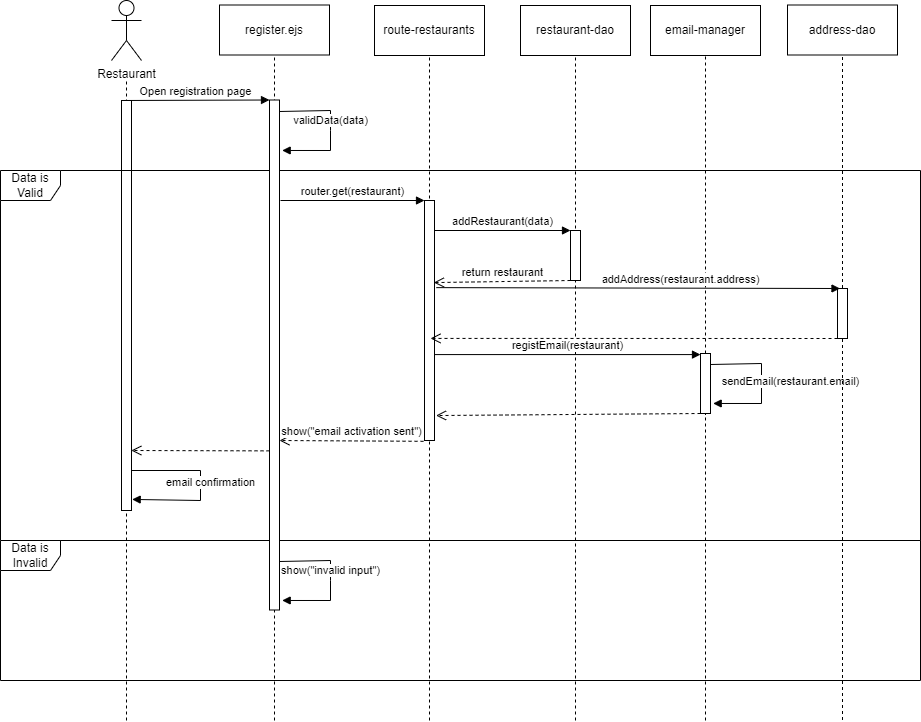

The diagram above was exported from draw.io. Its source (the exported page's mxGraphModel, read from the mxfile embedded in the PNG):
<mxGraphModel dx="1195" dy="632" grid="1" gridSize="10" guides="1" tooltips="1" connect="1" arrows="1" fold="1" page="1" pageScale="1" pageWidth="827" pageHeight="1169" background="#ffffff" math="0" shadow="0">
  <root>
    <mxCell id="0" />
    <mxCell id="1" parent="0" />
    <object label="Restaurant" id="MAb8r_geHPQp0IE3lGr2-1">
      <mxCell style="shape=umlActor;verticalLabelPosition=bottom;verticalAlign=top;html=1;outlineConnect=0;" parent="1" vertex="1">
        <mxGeometry x="151" y="50" width="30" height="60" as="geometry" />
      </mxCell>
    </object>
    <mxCell id="udrB-m7nfIZYHo7mSgqF-13" value="" style="endArrow=none;dashed=1;html=1;rounded=0;" edge="1" parent="1">
      <mxGeometry width="50" height="50" relative="1" as="geometry">
        <mxPoint x="166" y="770" as="sourcePoint" />
        <mxPoint x="166" y="130" as="targetPoint" />
      </mxGeometry>
    </mxCell>
    <mxCell id="udrB-m7nfIZYHo7mSgqF-15" value="" style="rounded=0;whiteSpace=wrap;html=1;" vertex="1" parent="1">
      <mxGeometry x="161" y="150" width="10" height="410" as="geometry" />
    </mxCell>
    <mxCell id="udrB-m7nfIZYHo7mSgqF-19" value="Data is Valid" style="shape=umlFrame;whiteSpace=wrap;html=1;pointerEvents=0;width=60;height=30;" vertex="1" parent="1">
      <mxGeometry x="40" y="220" width="920" height="370" as="geometry" />
    </mxCell>
    <mxCell id="udrB-m7nfIZYHo7mSgqF-20" value="Data is Invalid" style="shape=umlFrame;whiteSpace=wrap;html=1;pointerEvents=0;" vertex="1" parent="1">
      <mxGeometry x="40" y="590" width="920" height="140" as="geometry" />
    </mxCell>
    <mxCell id="udrB-m7nfIZYHo7mSgqF-24" value="register.ejs" style="html=1;whiteSpace=wrap;" vertex="1" parent="1">
      <mxGeometry x="259" y="54.5" width="110" height="50" as="geometry" />
    </mxCell>
    <mxCell id="udrB-m7nfIZYHo7mSgqF-25" value="" style="endArrow=none;dashed=1;html=1;rounded=0;entryX=0.5;entryY=1;entryDx=0;entryDy=0;" edge="1" parent="1" target="udrB-m7nfIZYHo7mSgqF-24">
      <mxGeometry width="50" height="50" relative="1" as="geometry">
        <mxPoint x="314" y="770" as="sourcePoint" />
        <mxPoint x="314" y="129.5" as="targetPoint" />
      </mxGeometry>
    </mxCell>
    <mxCell id="udrB-m7nfIZYHo7mSgqF-26" value="" style="rounded=0;whiteSpace=wrap;html=1;" vertex="1" parent="1">
      <mxGeometry x="309" y="149.5" width="10" height="510" as="geometry" />
    </mxCell>
    <mxCell id="udrB-m7nfIZYHo7mSgqF-27" value="Open registration page" style="html=1;verticalAlign=bottom;endArrow=block;curved=0;rounded=0;entryX=0;entryY=0;entryDx=0;entryDy=0;" edge="1" parent="1" target="udrB-m7nfIZYHo7mSgqF-26">
      <mxGeometry width="80" relative="1" as="geometry">
        <mxPoint x="161" y="150" as="sourcePoint" />
        <mxPoint x="241" y="150" as="targetPoint" />
      </mxGeometry>
    </mxCell>
    <mxCell id="udrB-m7nfIZYHo7mSgqF-32" value="validData(data)" style="html=1;verticalAlign=bottom;endArrow=block;curved=0;rounded=0;entryX=1.267;entryY=0.097;entryDx=0;entryDy=0;entryPerimeter=0;" edge="1" parent="1">
      <mxGeometry width="80" relative="1" as="geometry">
        <mxPoint x="319" y="161" as="sourcePoint" />
        <mxPoint x="321.6700000000001" y="199.97000000000003" as="targetPoint" />
        <Array as="points">
          <mxPoint x="370" y="160" />
          <mxPoint x="370" y="180" />
          <mxPoint x="370" y="200" />
        </Array>
      </mxGeometry>
    </mxCell>
    <mxCell id="udrB-m7nfIZYHo7mSgqF-33" value="route-restaurants" style="html=1;whiteSpace=wrap;" vertex="1" parent="1">
      <mxGeometry x="414" y="55" width="110" height="50" as="geometry" />
    </mxCell>
    <mxCell id="udrB-m7nfIZYHo7mSgqF-34" value="" style="endArrow=none;dashed=1;html=1;rounded=0;entryX=0.5;entryY=1;entryDx=0;entryDy=0;" edge="1" parent="1" target="udrB-m7nfIZYHo7mSgqF-33">
      <mxGeometry width="50" height="50" relative="1" as="geometry">
        <mxPoint x="469" y="770" as="sourcePoint" />
        <mxPoint x="469" y="130" as="targetPoint" />
      </mxGeometry>
    </mxCell>
    <mxCell id="udrB-m7nfIZYHo7mSgqF-35" value="" style="rounded=0;whiteSpace=wrap;html=1;" vertex="1" parent="1">
      <mxGeometry x="464" y="250" width="10" height="240" as="geometry" />
    </mxCell>
    <mxCell id="udrB-m7nfIZYHo7mSgqF-36" value="router.get(restaurant)" style="html=1;verticalAlign=bottom;endArrow=block;curved=0;rounded=0;entryX=0;entryY=0;entryDx=0;entryDy=0;" edge="1" parent="1" target="udrB-m7nfIZYHo7mSgqF-35">
      <mxGeometry width="80" relative="1" as="geometry">
        <mxPoint x="320" y="250" as="sourcePoint" />
        <mxPoint x="461" y="250" as="targetPoint" />
      </mxGeometry>
    </mxCell>
    <mxCell id="udrB-m7nfIZYHo7mSgqF-37" value="restaurant-dao" style="html=1;whiteSpace=wrap;" vertex="1" parent="1">
      <mxGeometry x="560" y="55" width="110" height="50" as="geometry" />
    </mxCell>
    <mxCell id="udrB-m7nfIZYHo7mSgqF-38" value="" style="endArrow=none;dashed=1;html=1;rounded=0;entryX=0.5;entryY=1;entryDx=0;entryDy=0;" edge="1" parent="1" target="udrB-m7nfIZYHo7mSgqF-37">
      <mxGeometry width="50" height="50" relative="1" as="geometry">
        <mxPoint x="615" y="770" as="sourcePoint" />
        <mxPoint x="615" y="130" as="targetPoint" />
      </mxGeometry>
    </mxCell>
    <mxCell id="udrB-m7nfIZYHo7mSgqF-39" value="" style="rounded=0;whiteSpace=wrap;html=1;" vertex="1" parent="1">
      <mxGeometry x="610" y="280" width="10" height="50" as="geometry" />
    </mxCell>
    <mxCell id="udrB-m7nfIZYHo7mSgqF-40" value="addRestaurant(data)" style="html=1;verticalAlign=bottom;endArrow=block;curved=0;rounded=0;" edge="1" parent="1">
      <mxGeometry width="80" relative="1" as="geometry">
        <mxPoint x="474" y="280" as="sourcePoint" />
        <mxPoint x="610" y="280" as="targetPoint" />
      </mxGeometry>
    </mxCell>
    <mxCell id="udrB-m7nfIZYHo7mSgqF-42" value="return restaurant" style="html=1;verticalAlign=bottom;endArrow=open;dashed=1;endSize=8;curved=0;rounded=0;exitX=0;exitY=1;exitDx=0;exitDy=0;entryX=0.933;entryY=0.342;entryDx=0;entryDy=0;entryPerimeter=0;" edge="1" parent="1" source="udrB-m7nfIZYHo7mSgqF-39" target="udrB-m7nfIZYHo7mSgqF-35">
      <mxGeometry relative="1" as="geometry">
        <mxPoint x="604" y="330" as="sourcePoint" />
        <mxPoint x="480" y="330" as="targetPoint" />
      </mxGeometry>
    </mxCell>
    <mxCell id="udrB-m7nfIZYHo7mSgqF-43" value="email-manager" style="html=1;whiteSpace=wrap;" vertex="1" parent="1">
      <mxGeometry x="690" y="55" width="110" height="50" as="geometry" />
    </mxCell>
    <mxCell id="udrB-m7nfIZYHo7mSgqF-44" value="" style="endArrow=none;dashed=1;html=1;rounded=0;entryX=0.5;entryY=1;entryDx=0;entryDy=0;" edge="1" parent="1" target="udrB-m7nfIZYHo7mSgqF-43" source="udrB-m7nfIZYHo7mSgqF-45">
      <mxGeometry width="50" height="50" relative="1" as="geometry">
        <mxPoint x="745" y="770" as="sourcePoint" />
        <mxPoint x="745" y="130" as="targetPoint" />
      </mxGeometry>
    </mxCell>
    <mxCell id="udrB-m7nfIZYHo7mSgqF-46" value="registEmail(restaurant)" style="html=1;verticalAlign=bottom;endArrow=block;curved=0;rounded=0;entryX=0;entryY=0;entryDx=0;entryDy=0;" edge="1" parent="1">
      <mxGeometry width="80" relative="1" as="geometry">
        <mxPoint x="474" y="404.08" as="sourcePoint" />
        <mxPoint x="740" y="404.07999999999987" as="targetPoint" />
      </mxGeometry>
    </mxCell>
    <mxCell id="udrB-m7nfIZYHo7mSgqF-47" value="&amp;nbsp;" style="html=1;verticalAlign=bottom;endArrow=open;dashed=1;endSize=8;curved=0;rounded=0;entryX=1.154;entryY=0.896;entryDx=0;entryDy=0;entryPerimeter=0;exitX=0;exitY=1;exitDx=0;exitDy=0;" edge="1" parent="1" source="udrB-m7nfIZYHo7mSgqF-45" target="udrB-m7nfIZYHo7mSgqF-35">
      <mxGeometry relative="1" as="geometry">
        <mxPoint x="740" y="420" as="sourcePoint" />
        <mxPoint x="660" y="420" as="targetPoint" />
      </mxGeometry>
    </mxCell>
    <mxCell id="udrB-m7nfIZYHo7mSgqF-48" value="sendEmail(restaurant.email)" style="html=1;verticalAlign=bottom;endArrow=block;curved=0;rounded=0;entryX=1.267;entryY=0.097;entryDx=0;entryDy=0;entryPerimeter=0;" edge="1" parent="1">
      <mxGeometry x="0.1197" y="29" width="80" relative="1" as="geometry">
        <mxPoint x="750" y="414" as="sourcePoint" />
        <mxPoint x="752.6700000000001" y="452.97" as="targetPoint" />
        <Array as="points">
          <mxPoint x="801" y="413" />
          <mxPoint x="801" y="433" />
          <mxPoint x="801" y="453" />
        </Array>
        <mxPoint as="offset" />
      </mxGeometry>
    </mxCell>
    <mxCell id="udrB-m7nfIZYHo7mSgqF-50" value="show(&quot;email activation sent&quot;)" style="html=1;verticalAlign=bottom;endArrow=open;dashed=1;endSize=8;curved=0;rounded=0;entryX=1.097;entryY=0.568;entryDx=0;entryDy=0;entryPerimeter=0;" edge="1" parent="1">
      <mxGeometry relative="1" as="geometry">
        <mxPoint x="463.03" y="490.82" as="sourcePoint" />
        <mxPoint x="319" y="490.00000000000006" as="targetPoint" />
      </mxGeometry>
    </mxCell>
    <mxCell id="udrB-m7nfIZYHo7mSgqF-51" value="" style="html=1;verticalAlign=bottom;endArrow=open;dashed=1;endSize=8;curved=0;rounded=0;entryX=0.983;entryY=0.804;entryDx=0;entryDy=0;entryPerimeter=0;" edge="1" parent="1">
      <mxGeometry x="0.0012" relative="1" as="geometry">
        <mxPoint x="309" y="500.36" as="sourcePoint" />
        <mxPoint x="170.83000000000015" y="500.0000000000001" as="targetPoint" />
        <mxPoint as="offset" />
      </mxGeometry>
    </mxCell>
    <mxCell id="udrB-m7nfIZYHo7mSgqF-52" value="email confirmation" style="html=1;verticalAlign=bottom;endArrow=block;curved=0;rounded=0;entryX=1.067;entryY=0.973;entryDx=0;entryDy=0;entryPerimeter=0;" edge="1" parent="1" target="udrB-m7nfIZYHo7mSgqF-15">
      <mxGeometry x="0.0744" y="10" width="80" relative="1" as="geometry">
        <mxPoint x="171" y="520" as="sourcePoint" />
        <mxPoint x="251" y="520" as="targetPoint" />
        <Array as="points">
          <mxPoint x="240" y="520" />
          <mxPoint x="240" y="550" />
        </Array>
        <mxPoint as="offset" />
      </mxGeometry>
    </mxCell>
    <mxCell id="udrB-m7nfIZYHo7mSgqF-54" value="show(&quot;invalid input&quot;)" style="html=1;verticalAlign=bottom;endArrow=block;curved=0;rounded=0;entryX=1.267;entryY=0.097;entryDx=0;entryDy=0;entryPerimeter=0;" edge="1" parent="1">
      <mxGeometry width="80" relative="1" as="geometry">
        <mxPoint x="319" y="611" as="sourcePoint" />
        <mxPoint x="321.6700000000001" y="649.97" as="targetPoint" />
        <Array as="points">
          <mxPoint x="370" y="610" />
          <mxPoint x="370" y="630" />
          <mxPoint x="370" y="650" />
        </Array>
      </mxGeometry>
    </mxCell>
    <mxCell id="udrB-m7nfIZYHo7mSgqF-56" value="address-dao" style="html=1;whiteSpace=wrap;" vertex="1" parent="1">
      <mxGeometry x="827" y="54.5" width="110" height="50" as="geometry" />
    </mxCell>
    <mxCell id="udrB-m7nfIZYHo7mSgqF-57" value="" style="endArrow=none;dashed=1;html=1;rounded=0;entryX=0.5;entryY=1;entryDx=0;entryDy=0;" edge="1" parent="1" target="udrB-m7nfIZYHo7mSgqF-56">
      <mxGeometry width="50" height="50" relative="1" as="geometry">
        <mxPoint x="882" y="769.5" as="sourcePoint" />
        <mxPoint x="882" y="129.5" as="targetPoint" />
      </mxGeometry>
    </mxCell>
    <mxCell id="udrB-m7nfIZYHo7mSgqF-58" value="" style="rounded=0;whiteSpace=wrap;html=1;" vertex="1" parent="1">
      <mxGeometry x="877" y="338" width="10" height="50" as="geometry" />
    </mxCell>
    <mxCell id="udrB-m7nfIZYHo7mSgqF-59" value="" style="endArrow=none;dashed=1;html=1;rounded=0;entryX=0.5;entryY=1;entryDx=0;entryDy=0;" edge="1" parent="1" target="udrB-m7nfIZYHo7mSgqF-45">
      <mxGeometry width="50" height="50" relative="1" as="geometry">
        <mxPoint x="745" y="770" as="sourcePoint" />
        <mxPoint x="745" y="105" as="targetPoint" />
      </mxGeometry>
    </mxCell>
    <mxCell id="udrB-m7nfIZYHo7mSgqF-45" value="" style="rounded=0;whiteSpace=wrap;html=1;" vertex="1" parent="1">
      <mxGeometry x="740" y="403" width="10" height="60" as="geometry" />
    </mxCell>
    <mxCell id="udrB-m7nfIZYHo7mSgqF-60" value="" style="html=1;verticalAlign=bottom;endArrow=open;dashed=1;endSize=8;curved=0;rounded=0;entryX=0.6;entryY=0.583;entryDx=0;entryDy=0;entryPerimeter=0;" edge="1" parent="1">
      <mxGeometry relative="1" as="geometry">
        <mxPoint x="877" y="388" as="sourcePoint" />
        <mxPoint x="470" y="387.91999999999996" as="targetPoint" />
      </mxGeometry>
    </mxCell>
    <mxCell id="udrB-m7nfIZYHo7mSgqF-61" value="addAddress(restaurant.address)" style="html=1;verticalAlign=bottom;endArrow=block;curved=0;rounded=0;entryX=0.25;entryY=0;entryDx=0;entryDy=0;exitX=1.183;exitY=0.363;exitDx=0;exitDy=0;exitPerimeter=0;" edge="1" parent="1">
      <mxGeometry x="0.2098" width="80" relative="1" as="geometry">
        <mxPoint x="475.8299999999999" y="337.12" as="sourcePoint" />
        <mxPoint x="879.5" y="338" as="targetPoint" />
        <mxPoint as="offset" />
      </mxGeometry>
    </mxCell>
  </root>
</mxGraphModel>